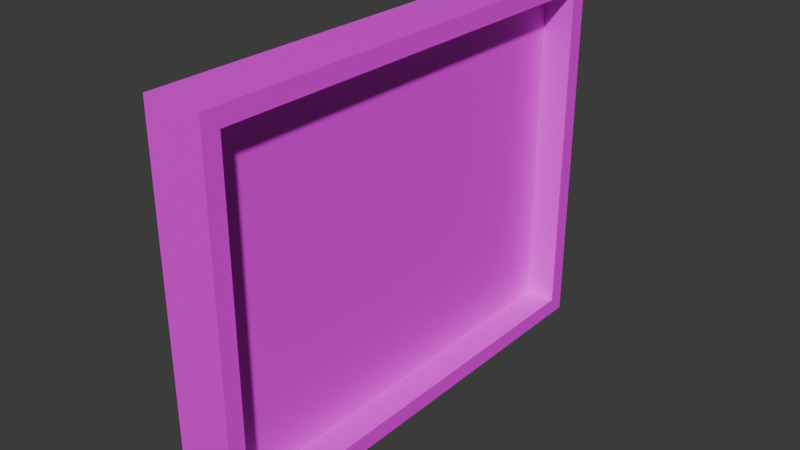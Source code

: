 # Source: DEGREE.blend  (saved by Blender 4.2.66; exported with 4.5.12 LTS)
import bpy
from mathutils import Matrix  # noqa: F401  (used for matrix-valued properties, if any)

bpy.ops.wm.read_factory_settings(use_empty=True)
scene = bpy.context.scene
scene.name = 'Scene'

# ---- collections
col_collection = bpy.data.collections.new('Collection'); scene.collection.children.link(col_collection)

# ---- images (referenced by path relative to the original .blend; pixels are not part of the script)
import os
ASSET_DIR = os.environ.get("B2B_ASSET_DIR", "")  # directory of the original .blend (textures are referenced by path, not embedded)
HERE = os.path.dirname(os.path.abspath(__file__))  # packed textures are extracted next to this script under _unpacked/

def load_image(name, relpath, width, height, colorspace="sRGB"):
    """Load a texture the original file referenced (path relative to the .blend, or extracted next to this script)."""
    p = next((c for c in (os.path.join(HERE, relpath), os.path.join(ASSET_DIR, relpath)) if relpath and os.path.exists(c)), "")
    if p:
        img = bpy.data.images.load(p, check_existing=True)
        img.name = name
    else:  # same state as the original file: an image datablock whose file is absent (Cycles renders it pink)
        img = bpy.data.images.new(name, width, height)
        img.source = "FILE"
        img.filepath = "//" + (relpath or name)
    img.colorspace_settings.name = colorspace
    return img
img_law_degree_png = load_image('LAW DEGREE.png', 'Textures/LAW DEGREE.png', 1024, 1024, 'sRGB')
img_desk_wood_png = load_image('Desk Wood.png', 'Textures/Desk Wood.png', 1024, 1024, 'sRGB')

# ---- materials (node trees are filled in below, after node groups)
mat_material = bpy.data.materials.new('Material')
mat_material.alpha_threshold = 0.0
mat_material.roughness = 0.5
mat_material.line_color = (0.0, 0.0, 0.0, 1.0)
mat_material_001 = bpy.data.materials.new('Material.001')

# ---- material node trees
mat_material.use_nodes = True; mat_material.node_tree.nodes.clear()
_N = mat_material.node_tree.nodes; _L = mat_material.node_tree.links
n0 = _N.new('ShaderNodeOutputMaterial'); n0.name = 'Material Output'; n0.location = (300, 300)
n1 = _N.new('ShaderNodeBsdfPrincipled'); n1.name = 'Principled BSDF'; n1.location = (10, 300)
n1.inputs[3].default_value = 1.45
n2 = _N.new('ShaderNodeTexImage'); n2.name = 'Image Texture'; n2.location = (-280, 280)
n2.image = img_law_degree_png
_L.new(n1.outputs[0], n0.inputs[0])
_L.new(n2.outputs[0], n1.inputs[0])
n0.is_active_output = True
mat_material_001.use_nodes = True; mat_material_001.node_tree.nodes.clear()
_N = mat_material_001.node_tree.nodes; _L = mat_material_001.node_tree.links
n0 = _N.new('ShaderNodeBsdfPrincipled'); n0.name = 'Principled BSDF'; n0.location = (10, 300)
n1 = _N.new('ShaderNodeOutputMaterial'); n1.name = 'Material Output'; n1.location = (300, 300)
n2 = _N.new('ShaderNodeTexImage'); n2.name = 'Image Texture'; n2.location = (-280, 280)
n2.image = img_desk_wood_png
_L.new(n0.outputs[0], n1.inputs[0])
_L.new(n2.outputs[0], n0.inputs[0])
n1.is_active_output = True

# ---- world
world_world = bpy.data.worlds.new('World'); scene.world = world_world
world_world.use_nodes = True; world_world.node_tree.nodes.clear()
_N = world_world.node_tree.nodes; _L = world_world.node_tree.links
n0 = _N.new('ShaderNodeOutputWorld'); n0.name = 'World Output'; n0.location = (300, 300)
n1 = _N.new('ShaderNodeBackground'); n1.name = 'Background'; n1.location = (10, 300)
n1.inputs[0].default_value = (0.05088, 0.05088, 0.05088, 1.0)
_L.new(n1.outputs[0], n0.inputs[0])
n0.is_active_output = True
world_world.color = (0.05088, 0.05088, 0.05088)
world_world.sun_shadow_jitter_overblur = 0.0

# ---- meshes
me_cube = bpy.data.meshes.new('Cube')
me_cube.from_pydata([(0.1892, 1.465, 1.465), (0.1892, 1.465, -0.7641), (0.1892, -1.465, 1.465), (0.1892, -1.465, -0.7641), (-0.1892, 1.577, 1.577), (-0.1892, 1.577, -0.8762), (-0.1892, -1.577, 1.577), (-0.1892, -1.577, -0.8762), (0.1892, 1.577, 1.577), (0.1892, 1.577, -0.8762), (0.1892, -1.577, 1.577), (0.1892, -1.577, -0.8762), (-0.01375, 1.465, 1.465), (-0.01375, 1.465, -0.7641), (-0.01375, -1.465, 1.465), (-0.01375, -1.465, -0.7641)], [], [(8, 4, 6, 10), (11, 10, 6, 7), (7, 6, 4, 5), (5, 9, 11, 7), (3, 1, 13, 15), (5, 4, 8, 9), (0, 1, 9, 8), (3, 2, 10, 11), (2, 0, 8, 10), (1, 3, 11, 9), (13, 12, 14, 15), (2, 3, 15, 14), (0, 2, 14, 12), (1, 0, 12, 13)])
me_cube.polygons.foreach_set('material_index', [1, 1, 1, 1, 1, 1, 1, 1, 1, 1, 0, 1, 1, 1])
_uv = me_cube.uv_layers.new(name='UVMap')
_uv.uv.foreach_set('vector', [0.9789, 0.5, 1.937, 0.5, 1.937, 1.458, 0.9789, 1.458, 0.02106, 1.458, 0.9789, 1.458, 0.9789, 2.416, 0.02106, 2.416, 0.02106, -1.416, 0.9789, -1.416, 0.9789, -0.4579, 0.02106, -0.4579, -0.9368, 0.5, 0.02106, 0.5, 0.02106, 1.458, -0.9368, 1.458, 0.05509, 1.424, 0.05509, 0.534, 0.05509, 0.534, 0.05509, 1.424, 0.02106, -0.4579, 0.9789, -0.4579, 0.9789, 0.5, 0.02106, 0.5, 0.9449, 0.534, 0.05509, 0.534, 0.02106, 0.5, 0.9789, 0.5, 0.05509, 1.424, 0.9449, 1.424, 0.9789, 1.458, 0.02106, 1.458, 0.9449, 1.424, 0.9449, 0.534, 0.9789, 0.5, 0.9789, 1.458, 0.05509, 0.534, 0.05509, 1.424, 0.02106, 1.458, 0.02106, 0.5, 0.9811, 0.222, 0.9811, 0.9929, 0.01106, 0.9929, 0.01106, 0.222, 0.9449, 1.424, 0.05509, 1.424, 0.05509, 1.424, 0.9449, 1.424, 0.9449, 0.534, 0.9449, 1.424, 0.9449, 1.424, 0.9449, 0.534, 0.05509, 0.534, 0.9449, 0.534, 0.9449, 0.534, 0.05509, 0.534])
me_cube.materials.append(mat_material)
me_cube.materials.append(mat_material_001)
me_cube.use_mirror_vertex_groups = False
me_cube.update()

# ---- objects
ob_cube = bpy.data.objects.new('Cube', me_cube)

# ---- transforms, parenting, visibility, modifiers, constraints
ob_cube.location = (0.0, 0.0, 0.0)
ob_cube.lock_rotations_4d = False
ob_cube.empty_display_type = 'ARROWS'
ob_cube.lineart.crease_threshold = 0.0

# ---- collection membership
col_collection.objects.link(ob_cube)

# ---- scene / render settings (as saved in the file)
scene.frame_start = 1; scene.frame_end = 250; scene.frame_set(1)
scene.render.engine = 'BLENDER_EEVEE_NEXT'
bpy.context.view_layer.update()

# ---- added for rendering (the .blend has no active camera and no usable light): camera, sun
cam_auto = bpy.data.cameras.new('AutoCamera')
cam_auto.lens = 50.0
cam_auto.sensor_width = 36.0
cam_auto.clip_end = 1000.0
ob_auto_camera = bpy.data.objects.new('AutoCamera', cam_auto)
scene.collection.objects.link(ob_auto_camera)
ob_auto_camera.location = (3.71393, -4.45671, 3.32166)
ob_auto_camera.rotation_euler = (1.09748, -7.21219e-08, 0.694738)
scene.camera = ob_auto_camera
light_auto_sun = bpy.data.lights.new('AutoSun', 'SUN')
light_auto_sun.energy = 3.0
light_auto_sun.angle = 0.0523599
ob_auto_sun = bpy.data.objects.new('AutoSun', light_auto_sun)
scene.collection.objects.link(ob_auto_sun)
ob_auto_sun.rotation_euler = (0.872665, 0.174533, 0.523599)
bpy.context.view_layer.update()
